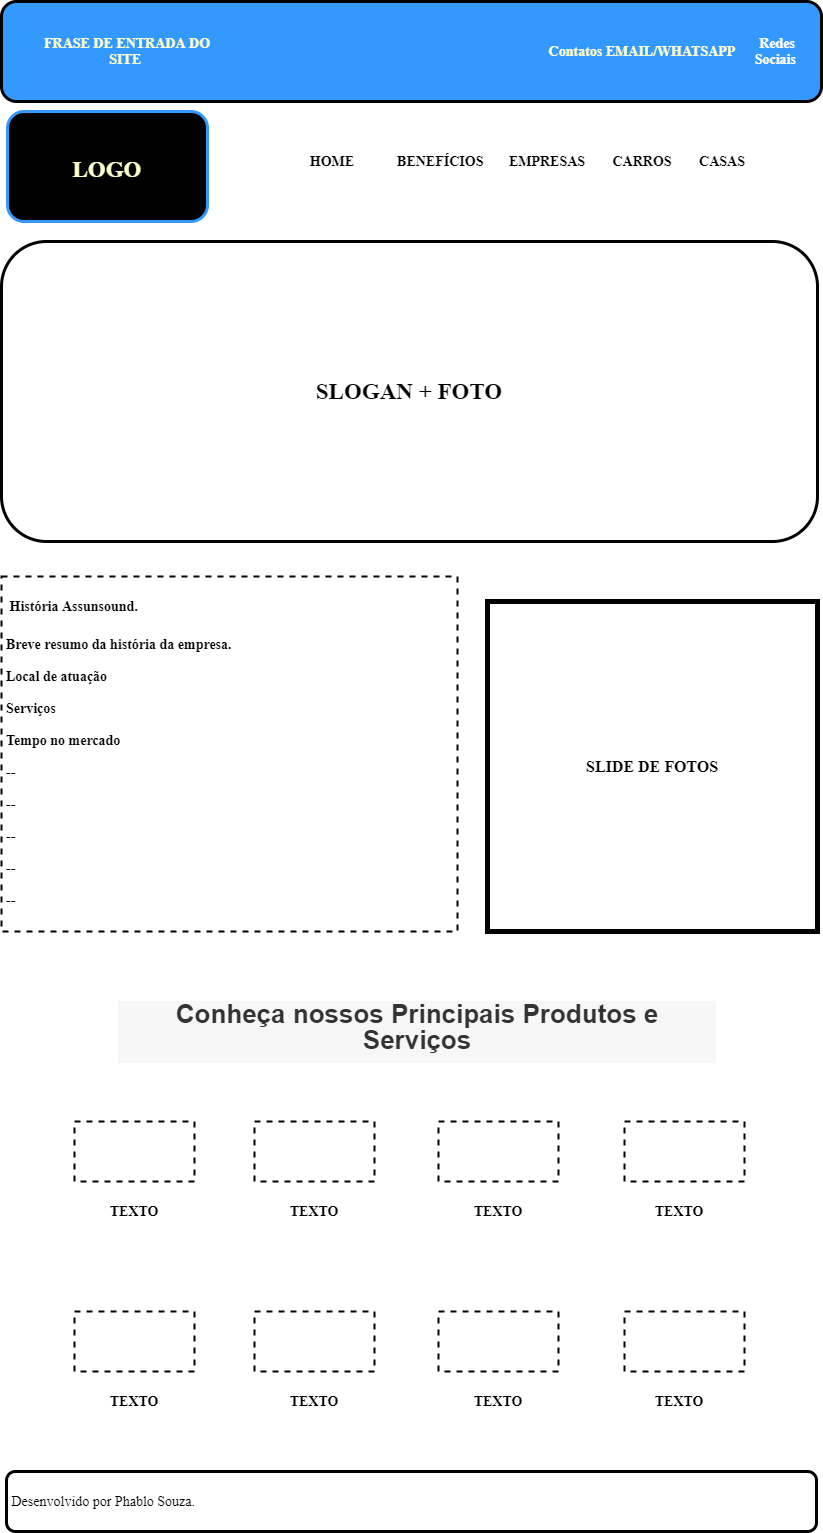

The diagram above was exported from draw.io. Its source (the exported page's mxGraphModel, read from the mxfile embedded in the PNG):
<mxGraphModel dx="852" dy="534" grid="1" gridSize="10" guides="1" tooltips="1" connect="1" arrows="1" fold="1" page="1" pageScale="1" pageWidth="827" pageHeight="1169" math="0" shadow="0">
  <root>
    <mxCell id="0" />
    <mxCell id="1" parent="0" />
    <mxCell id="TXBmeyL5MDvjpAMq6DOZ-1" value="" style="rounded=1;whiteSpace=wrap;html=1;gradientDirection=south;perimeterSpacing=0;shadow=0;sketch=0;glass=0;fillColor=#3399FF;strokeWidth=3;" parent="1" vertex="1">
      <mxGeometry x="4" y="10" width="820" height="100" as="geometry" />
    </mxCell>
    <mxCell id="TXBmeyL5MDvjpAMq6DOZ-10" value="" style="rounded=1;whiteSpace=wrap;html=1;shadow=0;glass=0;labelBackgroundColor=none;sketch=0;fillColor=#000000;gradientColor=none;fontFamily=Times New Roman;fontColor=#FFFFCC;strokeColor=#3399FF;strokeWidth=3;" parent="1" vertex="1">
      <mxGeometry x="10" y="120" width="200" height="110" as="geometry" />
    </mxCell>
    <mxCell id="TXBmeyL5MDvjpAMq6DOZ-13" value="LOGO" style="text;html=1;fillColor=none;align=center;verticalAlign=middle;whiteSpace=wrap;rounded=0;shadow=0;glass=0;sketch=0;fontFamily=Times New Roman;labelBackgroundColor=none;labelBorderColor=none;fontColor=#FFFFCC;fontSize=23;fontStyle=1" parent="1" vertex="1">
      <mxGeometry x="90" y="170" width="40" height="15" as="geometry" />
    </mxCell>
    <mxCell id="TXBmeyL5MDvjpAMq6DOZ-14" value="FRASE DE ENTRADA DO SITE&amp;nbsp;" style="text;html=1;strokeColor=none;fillColor=none;align=center;verticalAlign=middle;whiteSpace=wrap;rounded=0;shadow=0;glass=0;labelBackgroundColor=none;sketch=0;fontFamily=Times New Roman;fontColor=#FFFFCC;fontSize=14;fontStyle=1" parent="1" vertex="1">
      <mxGeometry x="30" y="50" width="200" height="20" as="geometry" />
    </mxCell>
    <mxCell id="TXBmeyL5MDvjpAMq6DOZ-15" value="&lt;span style=&quot;font-size: 14px;&quot;&gt;Contatos EMAIL/WHATSAPP&lt;/span&gt;" style="text;html=1;strokeColor=none;fillColor=none;align=center;verticalAlign=middle;whiteSpace=wrap;rounded=0;shadow=0;glass=0;labelBackgroundColor=none;sketch=0;fontFamily=Times New Roman;fontColor=#FFFFCC;fontSize=14;fontStyle=1" parent="1" vertex="1">
      <mxGeometry x="525" y="50" width="240" height="20" as="geometry" />
    </mxCell>
    <mxCell id="TXBmeyL5MDvjpAMq6DOZ-16" value="&lt;span&gt;&lt;font style=&quot;font-size: 23px&quot;&gt;SLOGAN + FOTO&lt;/font&gt;&lt;/span&gt;" style="rounded=1;whiteSpace=wrap;html=1;shadow=0;glass=0;labelBackgroundColor=none;sketch=0;fontFamily=Times New Roman;fontSize=12;strokeWidth=3;fontStyle=1" parent="1" vertex="1">
      <mxGeometry x="4" y="250" width="816" height="300" as="geometry" />
    </mxCell>
    <mxCell id="TXBmeyL5MDvjpAMq6DOZ-17" value="&lt;font color=&quot;#000000&quot; style=&quot;font-size: 14px&quot;&gt;EMPRESAS&lt;/font&gt;" style="text;html=1;strokeColor=none;fillColor=none;align=center;verticalAlign=middle;whiteSpace=wrap;rounded=0;shadow=0;glass=0;labelBackgroundColor=none;sketch=0;fontFamily=Times New Roman;fontSize=14;fontColor=#FFFFFF;fontStyle=1" parent="1" vertex="1">
      <mxGeometry x="510" y="160" width="80" height="20" as="geometry" />
    </mxCell>
    <mxCell id="TXBmeyL5MDvjpAMq6DOZ-18" value="&lt;font color=&quot;#000000&quot; style=&quot;font-size: 14px&quot;&gt;BENEFÍCIOS&amp;nbsp;&lt;/font&gt;" style="text;html=1;strokeColor=none;fillColor=none;align=center;verticalAlign=middle;whiteSpace=wrap;rounded=0;shadow=0;glass=0;labelBackgroundColor=none;sketch=0;fontFamily=Times New Roman;fontSize=14;fontColor=#FFFFFF;fontStyle=1" parent="1" vertex="1">
      <mxGeometry x="400" y="160" width="90" height="20" as="geometry" />
    </mxCell>
    <mxCell id="TXBmeyL5MDvjpAMq6DOZ-19" value="&lt;font color=&quot;#000000&quot;&gt;CARROS&lt;/font&gt;" style="text;html=1;strokeColor=none;fillColor=none;align=center;verticalAlign=middle;whiteSpace=wrap;rounded=0;shadow=0;glass=0;labelBackgroundColor=none;sketch=0;fontFamily=Times New Roman;fontSize=14;fontColor=#FFFFFF;fontStyle=1" parent="1" vertex="1">
      <mxGeometry x="610" y="160" width="70" height="20" as="geometry" />
    </mxCell>
    <mxCell id="TXBmeyL5MDvjpAMq6DOZ-20" value="&lt;font color=&quot;#000000&quot;&gt;CASAS&lt;/font&gt;" style="text;html=1;strokeColor=none;fillColor=none;align=center;verticalAlign=middle;whiteSpace=wrap;rounded=0;shadow=0;glass=0;labelBackgroundColor=none;sketch=0;fontFamily=Times New Roman;fontSize=14;fontColor=#FFFFFF;fontStyle=1" parent="1" vertex="1">
      <mxGeometry x="700" y="160" width="50" height="20" as="geometry" />
    </mxCell>
    <mxCell id="TXBmeyL5MDvjpAMq6DOZ-22" value="&lt;font color=&quot;#000000&quot;&gt;HOME&lt;/font&gt;" style="text;html=1;strokeColor=none;fillColor=none;align=center;verticalAlign=middle;whiteSpace=wrap;rounded=0;shadow=0;glass=0;labelBackgroundColor=none;sketch=0;fontFamily=Times New Roman;fontSize=14;fontColor=#FFFFFF;fontStyle=1" parent="1" vertex="1">
      <mxGeometry x="300" y="160" width="70" height="20" as="geometry" />
    </mxCell>
    <mxCell id="TXBmeyL5MDvjpAMq6DOZ-24" value="&lt;h1&gt;&lt;font color=&quot;#000000&quot;&gt;&lt;span style=&quot;font-size: 14px&quot;&gt;&amp;nbsp;História Assunsound.&lt;/span&gt;&lt;/font&gt;&lt;/h1&gt;&lt;div&gt;&lt;font color=&quot;#000000&quot;&gt;&lt;span style=&quot;font-size: 14px&quot;&gt;Breve resumo da história da empresa.&amp;nbsp;&lt;/span&gt;&lt;/font&gt;&lt;/div&gt;&lt;div&gt;&lt;font color=&quot;#000000&quot;&gt;&lt;span style=&quot;font-size: 14px&quot;&gt;&lt;br&gt;&lt;/span&gt;&lt;/font&gt;&lt;/div&gt;&lt;div&gt;&lt;font color=&quot;#000000&quot;&gt;&lt;span style=&quot;font-size: 14px&quot;&gt;Local de atuação&amp;nbsp;&lt;/span&gt;&lt;/font&gt;&lt;/div&gt;&lt;div&gt;&lt;font color=&quot;#000000&quot;&gt;&lt;span style=&quot;font-size: 14px&quot;&gt;&lt;br&gt;&lt;/span&gt;&lt;/font&gt;&lt;/div&gt;&lt;div&gt;&lt;font color=&quot;#000000&quot;&gt;&lt;span style=&quot;font-size: 14px&quot;&gt;Serviços&amp;nbsp;&lt;/span&gt;&lt;/font&gt;&lt;/div&gt;&lt;div&gt;&lt;font color=&quot;#000000&quot;&gt;&lt;span style=&quot;font-size: 14px&quot;&gt;&lt;br&gt;&lt;/span&gt;&lt;/font&gt;&lt;/div&gt;&lt;div&gt;&lt;font color=&quot;#000000&quot;&gt;Tempo no mercado&amp;nbsp;&lt;/font&gt;&lt;/div&gt;&lt;div&gt;&lt;font color=&quot;#000000&quot;&gt;&lt;br&gt;&lt;/font&gt;&lt;/div&gt;&lt;div&gt;&lt;font color=&quot;#000000&quot;&gt;--&lt;/font&gt;&lt;/div&gt;&lt;div&gt;&lt;span style=&quot;color: rgb(0 , 0 , 0)&quot;&gt;&lt;br&gt;&lt;/span&gt;&lt;/div&gt;&lt;div&gt;&lt;span style=&quot;color: rgb(0 , 0 , 0)&quot;&gt;--&lt;/span&gt;&lt;br&gt;&lt;/div&gt;&lt;div&gt;&lt;font color=&quot;#000000&quot;&gt;&lt;br&gt;&lt;/font&gt;&lt;/div&gt;&lt;div&gt;&lt;font color=&quot;#000000&quot;&gt;--&lt;/font&gt;&lt;/div&gt;&lt;div&gt;&lt;font color=&quot;#000000&quot;&gt;&lt;br&gt;&lt;/font&gt;&lt;/div&gt;&lt;div&gt;&lt;font color=&quot;#000000&quot;&gt;--&lt;/font&gt;&lt;/div&gt;&lt;div&gt;&lt;font color=&quot;#000000&quot;&gt;&lt;br&gt;&lt;/font&gt;&lt;/div&gt;&lt;div&gt;&lt;font color=&quot;#000000&quot;&gt;--&lt;/font&gt;&lt;/div&gt;" style="text;html=1;fillColor=none;spacing=5;spacingTop=-20;whiteSpace=wrap;overflow=hidden;rounded=0;shadow=0;glass=0;labelBackgroundColor=none;sketch=0;fontFamily=Times New Roman;fontSize=14;fontColor=#FFFFFF;strokeColor=#000000;dashed=1;strokeWidth=2;fontStyle=1" parent="1" vertex="1">
      <mxGeometry x="4" y="585" width="456" height="355" as="geometry" />
    </mxCell>
    <mxCell id="TXBmeyL5MDvjpAMq6DOZ-25" value="&lt;font color=&quot;#000000&quot; style=&quot;font-size: 16px&quot;&gt;SLIDE DE FOTOS&lt;/font&gt;" style="whiteSpace=wrap;html=1;aspect=fixed;rounded=0;shadow=0;glass=0;labelBackgroundColor=none;sketch=0;strokeWidth=5;gradientColor=none;fontFamily=Times New Roman;fontSize=14;fontColor=#FFFFFF;fillColor=#FFFFFF;fontStyle=1" parent="1" vertex="1">
      <mxGeometry x="490" y="610" width="330" height="330" as="geometry" />
    </mxCell>
    <mxCell id="TXBmeyL5MDvjpAMq6DOZ-26" value="Redes Sociais&amp;nbsp;" style="text;html=1;strokeColor=none;fillColor=none;align=center;verticalAlign=middle;whiteSpace=wrap;rounded=0;shadow=0;glass=0;dashed=1;labelBackgroundColor=none;sketch=0;fontFamily=Times New Roman;fontSize=14;fontColor=#FFFFFF;fontStyle=1" parent="1" vertex="1">
      <mxGeometry x="760" y="50" width="40" height="20" as="geometry" />
    </mxCell>
    <mxCell id="TXBmeyL5MDvjpAMq6DOZ-27" value="&#10;&#10;&lt;h2 style=&quot;box-sizing: border-box; margin: 0px; padding: 0px 0px 10px; border: 0px; outline: 0px; font-size: 26px; vertical-align: baseline; background: rgb(247, 247, 247); color: rgb(51, 51, 51); line-height: 1em; font-family: &amp;quot;open sans&amp;quot;, arial, sans-serif; font-style: normal; letter-spacing: normal; text-align: center; text-indent: 0px; text-transform: none; word-spacing: 0px;&quot;&gt;Conheça nossos Principais Produtos e Serviços&lt;/h2&gt;&#10;&#10;" style="text;html=1;strokeColor=none;fillColor=none;align=center;verticalAlign=middle;whiteSpace=wrap;rounded=0;shadow=0;glass=0;dashed=1;labelBackgroundColor=none;sketch=0;fontFamily=Times New Roman;fontSize=14;fontColor=#FFFFFF;fontStyle=1" parent="1" vertex="1">
      <mxGeometry x="120" y="1030" width="600" height="20" as="geometry" />
    </mxCell>
    <mxCell id="TXBmeyL5MDvjpAMq6DOZ-28" value="" style="rounded=0;whiteSpace=wrap;html=1;shadow=0;glass=0;dashed=1;labelBackgroundColor=none;sketch=0;strokeColor=#000000;strokeWidth=2;fillColor=#FFFFFF;gradientColor=none;fontFamily=Times New Roman;fontSize=14;fontColor=#FFFFFF;" parent="1" vertex="1">
      <mxGeometry x="77" y="1130" width="120" height="60" as="geometry" />
    </mxCell>
    <mxCell id="TXBmeyL5MDvjpAMq6DOZ-29" value="" style="rounded=0;whiteSpace=wrap;html=1;shadow=0;glass=0;dashed=1;labelBackgroundColor=none;sketch=0;strokeColor=#000000;strokeWidth=2;fillColor=#FFFFFF;gradientColor=none;fontFamily=Times New Roman;fontSize=14;fontColor=#FFFFFF;" parent="1" vertex="1">
      <mxGeometry x="257" y="1130" width="120" height="60" as="geometry" />
    </mxCell>
    <mxCell id="TXBmeyL5MDvjpAMq6DOZ-30" value="" style="rounded=0;whiteSpace=wrap;html=1;shadow=0;glass=0;dashed=1;labelBackgroundColor=none;sketch=0;strokeColor=#000000;strokeWidth=2;fillColor=#FFFFFF;gradientColor=none;fontFamily=Times New Roman;fontSize=14;fontColor=#FFFFFF;" parent="1" vertex="1">
      <mxGeometry x="441" y="1130" width="120" height="60" as="geometry" />
    </mxCell>
    <mxCell id="TXBmeyL5MDvjpAMq6DOZ-31" value="" style="rounded=0;whiteSpace=wrap;html=1;shadow=0;glass=0;dashed=1;labelBackgroundColor=none;sketch=0;strokeColor=#000000;strokeWidth=2;fillColor=#FFFFFF;gradientColor=none;fontFamily=Times New Roman;fontSize=14;fontColor=#FFFFFF;" parent="1" vertex="1">
      <mxGeometry x="627" y="1130" width="120" height="60" as="geometry" />
    </mxCell>
    <mxCell id="TXBmeyL5MDvjpAMq6DOZ-32" value="&lt;font color=&quot;#000000&quot;&gt;&lt;b&gt;TEXTO&lt;/b&gt;&lt;/font&gt;" style="text;html=1;strokeColor=none;fillColor=none;align=center;verticalAlign=middle;whiteSpace=wrap;rounded=0;shadow=0;glass=0;dashed=1;labelBackgroundColor=none;sketch=0;fontFamily=Times New Roman;fontSize=14;fontColor=#FFFFFF;" parent="1" vertex="1">
      <mxGeometry x="117" y="1210" width="40" height="20" as="geometry" />
    </mxCell>
    <mxCell id="TXBmeyL5MDvjpAMq6DOZ-33" value="&lt;font color=&quot;#000000&quot;&gt;&lt;b&gt;TEXTO&lt;/b&gt;&lt;/font&gt;" style="text;html=1;strokeColor=none;fillColor=none;align=center;verticalAlign=middle;whiteSpace=wrap;rounded=0;shadow=0;glass=0;dashed=1;labelBackgroundColor=none;sketch=0;fontFamily=Times New Roman;fontSize=14;fontColor=#FFFFFF;" parent="1" vertex="1">
      <mxGeometry x="297" y="1210" width="40" height="20" as="geometry" />
    </mxCell>
    <mxCell id="TXBmeyL5MDvjpAMq6DOZ-34" value="&lt;font color=&quot;#000000&quot;&gt;&lt;b&gt;TEXTO&lt;/b&gt;&lt;/font&gt;" style="text;html=1;strokeColor=none;fillColor=none;align=center;verticalAlign=middle;whiteSpace=wrap;rounded=0;shadow=0;glass=0;dashed=1;labelBackgroundColor=none;sketch=0;fontFamily=Times New Roman;fontSize=14;fontColor=#FFFFFF;" parent="1" vertex="1">
      <mxGeometry x="481" y="1210" width="40" height="20" as="geometry" />
    </mxCell>
    <mxCell id="TXBmeyL5MDvjpAMq6DOZ-35" value="&lt;font color=&quot;#000000&quot;&gt;&lt;b&gt;TEXTO&lt;/b&gt;&lt;/font&gt;" style="text;html=1;strokeColor=none;fillColor=none;align=center;verticalAlign=middle;whiteSpace=wrap;rounded=0;shadow=0;glass=0;dashed=1;labelBackgroundColor=none;sketch=0;fontFamily=Times New Roman;fontSize=14;fontColor=#FFFFFF;" parent="1" vertex="1">
      <mxGeometry x="662" y="1210" width="40" height="20" as="geometry" />
    </mxCell>
    <mxCell id="TXBmeyL5MDvjpAMq6DOZ-36" value="" style="rounded=0;whiteSpace=wrap;html=1;shadow=0;glass=0;dashed=1;labelBackgroundColor=none;sketch=0;strokeColor=#000000;strokeWidth=2;fillColor=#FFFFFF;gradientColor=none;fontFamily=Times New Roman;fontSize=14;fontColor=#FFFFFF;" parent="1" vertex="1">
      <mxGeometry x="77" y="1320" width="120" height="60" as="geometry" />
    </mxCell>
    <mxCell id="TXBmeyL5MDvjpAMq6DOZ-37" value="" style="rounded=0;whiteSpace=wrap;html=1;shadow=0;glass=0;dashed=1;labelBackgroundColor=none;sketch=0;strokeColor=#000000;strokeWidth=2;fillColor=#FFFFFF;gradientColor=none;fontFamily=Times New Roman;fontSize=14;fontColor=#FFFFFF;" parent="1" vertex="1">
      <mxGeometry x="257" y="1320" width="120" height="60" as="geometry" />
    </mxCell>
    <mxCell id="TXBmeyL5MDvjpAMq6DOZ-38" value="" style="rounded=0;whiteSpace=wrap;html=1;shadow=0;glass=0;dashed=1;labelBackgroundColor=none;sketch=0;strokeColor=#000000;strokeWidth=2;fillColor=#FFFFFF;gradientColor=none;fontFamily=Times New Roman;fontSize=14;fontColor=#FFFFFF;" parent="1" vertex="1">
      <mxGeometry x="441" y="1320" width="120" height="60" as="geometry" />
    </mxCell>
    <mxCell id="TXBmeyL5MDvjpAMq6DOZ-39" value="" style="rounded=0;whiteSpace=wrap;html=1;shadow=0;glass=0;dashed=1;labelBackgroundColor=none;sketch=0;strokeColor=#000000;strokeWidth=2;fillColor=#FFFFFF;gradientColor=none;fontFamily=Times New Roman;fontSize=14;fontColor=#FFFFFF;" parent="1" vertex="1">
      <mxGeometry x="627" y="1320" width="120" height="60" as="geometry" />
    </mxCell>
    <mxCell id="TXBmeyL5MDvjpAMq6DOZ-40" value="&lt;font color=&quot;#000000&quot;&gt;&lt;b&gt;TEXTO&lt;/b&gt;&lt;/font&gt;" style="text;html=1;strokeColor=none;fillColor=none;align=center;verticalAlign=middle;whiteSpace=wrap;rounded=0;shadow=0;glass=0;dashed=1;labelBackgroundColor=none;sketch=0;fontFamily=Times New Roman;fontSize=14;fontColor=#FFFFFF;" parent="1" vertex="1">
      <mxGeometry x="117" y="1400" width="40" height="20" as="geometry" />
    </mxCell>
    <mxCell id="TXBmeyL5MDvjpAMq6DOZ-41" value="&lt;font color=&quot;#000000&quot;&gt;&lt;b&gt;TEXTO&lt;/b&gt;&lt;/font&gt;" style="text;html=1;strokeColor=none;fillColor=none;align=center;verticalAlign=middle;whiteSpace=wrap;rounded=0;shadow=0;glass=0;dashed=1;labelBackgroundColor=none;sketch=0;fontFamily=Times New Roman;fontSize=14;fontColor=#FFFFFF;" parent="1" vertex="1">
      <mxGeometry x="297" y="1400" width="40" height="20" as="geometry" />
    </mxCell>
    <mxCell id="TXBmeyL5MDvjpAMq6DOZ-42" value="&lt;font color=&quot;#000000&quot;&gt;&lt;b&gt;TEXTO&lt;/b&gt;&lt;/font&gt;" style="text;html=1;strokeColor=none;fillColor=none;align=center;verticalAlign=middle;whiteSpace=wrap;rounded=0;shadow=0;glass=0;dashed=1;labelBackgroundColor=none;sketch=0;fontFamily=Times New Roman;fontSize=14;fontColor=#FFFFFF;" parent="1" vertex="1">
      <mxGeometry x="481" y="1400" width="40" height="20" as="geometry" />
    </mxCell>
    <mxCell id="TXBmeyL5MDvjpAMq6DOZ-43" value="&lt;font color=&quot;#000000&quot;&gt;&lt;b&gt;TEXTO&lt;/b&gt;&lt;/font&gt;" style="text;html=1;strokeColor=none;fillColor=none;align=center;verticalAlign=middle;whiteSpace=wrap;rounded=0;shadow=0;glass=0;dashed=1;labelBackgroundColor=none;sketch=0;fontFamily=Times New Roman;fontSize=14;fontColor=#FFFFFF;" parent="1" vertex="1">
      <mxGeometry x="662" y="1400" width="40" height="20" as="geometry" />
    </mxCell>
    <mxCell id="TXBmeyL5MDvjpAMq6DOZ-44" value="&lt;font color=&quot;#000000&quot;&gt;&amp;nbsp;Desenvolvido por Phablo Souza.&lt;/font&gt;" style="rounded=1;whiteSpace=wrap;html=1;shadow=0;glass=0;labelBackgroundColor=none;sketch=0;strokeColor=#000000;strokeWidth=3;fillColor=#FFFFFF;gradientColor=none;fontFamily=Times New Roman;fontSize=14;fontColor=#FFFFFF;align=left;" parent="1" vertex="1">
      <mxGeometry x="9" y="1480" width="810" height="60" as="geometry" />
    </mxCell>
  </root>
</mxGraphModel>